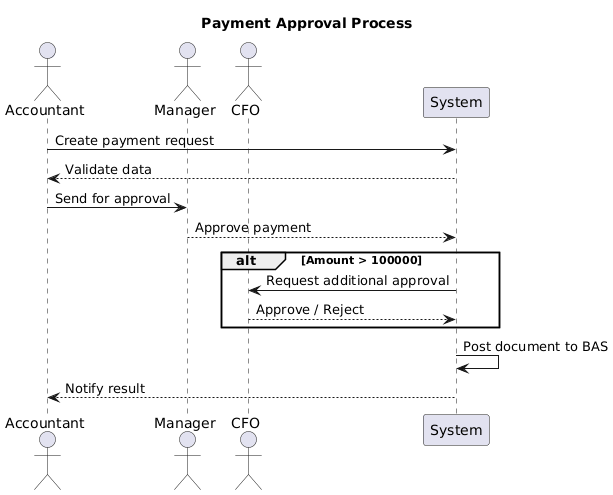

The diagram above was rendered by PlantUML. Its source (embedded in the PNG):
@startuml
title Payment Approval Process

actor Accountant
actor Manager
actor CFO
participant System

Accountant -> System: Create payment request
System --> Accountant: Validate data
Accountant -> Manager: Send for approval
Manager --> System: Approve payment

alt Amount > 100000
  System -> CFO: Request additional approval
  CFO --> System: Approve / Reject
end

System -> System: Post document to BAS
System --> Accountant: Notify result
@enduml